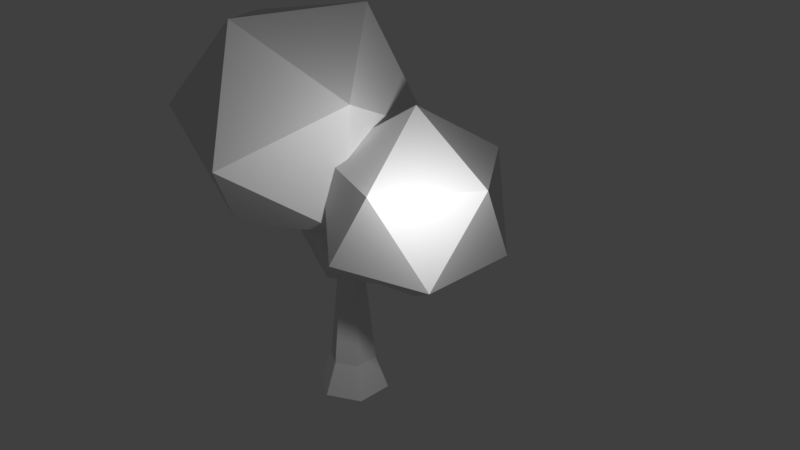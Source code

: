 # Source: treeYellow.blend  (saved by Blender 2.77.0; exported with 4.5.12 LTS)
import bpy
from mathutils import Matrix  # noqa: F401  (used for matrix-valued properties, if any)

bpy.ops.wm.read_factory_settings(use_empty=True)
scene = bpy.context.scene
scene.name = 'Scene'

# ---- collections
col_collection_1 = bpy.data.collections.new('Collection 1'); scene.collection.children.link(col_collection_1)

# ---- materials (node trees are filled in below, after node groups)
mat_material_000 = bpy.data.materials.new('Material.000')
mat_material_000.alpha_threshold = 0.0
mat_material_000.use_transparent_shadow = False
mat_material_000.roughness = 0.5

# ---- material node trees

# ---- world
world_world = bpy.data.worlds.new('World'); scene.world = world_world
world_world.color = (0.05088, 0.05088, 0.05088)
world_world.use_sun_shadow = False
world_world.sun_shadow_jitter_overblur = 0.0
world_world.cycles.sampling_method = 'MANUAL'

# ---- cameras
cam_camera = bpy.data.cameras.new('Camera')
cam_camera.clip_end = 100.0
cam_camera.lens = 35.0
cam_camera.sensor_width = 32.0
cam_camera.sensor_height = 18.0
cam_camera.ortho_scale = 7.314
cam_camera.dof.focus_distance = 0.0
cam_camera.dof.aperture_fstop = 128.0

# ---- lights
light_lamp = bpy.data.lights.new('Lamp', 'POINT')
light_lamp.transmission_factor = 0.0
light_lamp.cutoff_distance = 30.0
light_lamp.energy = 100.0
light_lamp.shadow_buffer_clip_start = 1.001
light_lamp.shadow_soft_size = 0.1
light_lamp.shadow_maximum_resolution = 0.006
light_lamp.use_absolute_resolution = True

# ---- meshes
me_cylinder_001 = bpy.data.meshes.new('Cylinder.001')
me_cylinder_001.from_pydata([(9.023e-09, 4.512e-09, -0.7071), (-0.08733, -0.06022, 5.427), (9.023e-09, 1.53, -0.7071), (0.0, 1.0, 0.7071), (1.325, 0.7649, -0.7071), (0.866, 0.5, 0.7071), (1.325, -0.7649, -0.7071), (0.866, -0.5, 0.7071), (-1.247e-07, -1.53, -0.7071), (-8.742e-08, -1.0, 0.7071), (-1.325, -0.7649, -0.7071), (-0.866, -0.5, 0.7071), (-1.325, 0.7649, -0.7071), (-0.866, 0.5, 0.7071), (0.01469, -0.6152, 5.631), (-7.565e-09, 0.5558, 4.936), (0.4813, 0.2779, 4.936), (0.4813, -0.2779, 4.936), (-5.615e-08, -0.5558, 4.936), (-0.4813, -0.2779, 4.936), (-0.4813, 0.2779, 4.936), (0.02933, 0.5933, 5.258), (0.2781, 0.2796, 5.4), (0.02405, -0.3542, 5.638), (-0.1669, -0.7728, 5.485), (-0.3579, -0.3542, 5.332), (-0.2195, 0.2796, 5.4), (-0.3486, -0.6152, 5.339), (0.269, 0.4559, 5.32), (-0.2103, 0.4559, 5.32), (-1.202, -0.9386, 6.538), (-1.08, -1.204, 6.548), (-1.073, -1.067, 6.549), (-1.201, -1.287, 6.532), (-1.329, -1.067, 6.514), (-1.323, -1.204, 6.515), (-1.614, -1.092, 7.711), (-1.591, -1.142, 7.713), (-1.59, -1.116, 7.713), (-1.614, -1.158, 7.709), (-1.638, -1.116, 7.706), (-1.637, -1.142, 7.706), (0.8185, 0.6699, 6.26), (0.7319, 0.9435, 6.214), (0.8806, 0.7624, 6.142), (0.719, 0.7624, 6.379), (0.8394, 0.8642, 6.12), (0.6838, 0.8642, 6.349), (3.038, 0.6081, 7.075), (2.998, 0.7372, 7.054), (3.068, 0.6518, 7.02), (2.992, 0.6518, 7.132), (3.048, 0.6998, 7.009), (2.975, 0.6998, 7.117), (3.605, 0.07593, 5.078), (6.341, -1.912, 7.169), (2.56, -3.141, 7.169), (0.2228, 0.07593, 7.169), (2.56, 3.293, 7.169), (6.341, 2.064, 7.169), (4.65, -3.141, 10.55), (0.8688, -1.912, 10.55), (0.8688, 2.064, 10.55), (4.65, 3.293, 10.55), (6.987, 0.07593, 10.55), (3.605, 0.07593, 12.64), (-1.803, 1.927, 6.886), (1.83, -1.808, 7.733), (-3.191, -3.166, 6.829), (-6.294, 0.3885, 9.196), (-3.191, 3.943, 11.56), (1.83, 2.585, 10.66), (-0.4155, -5.655, 10.57), (-5.436, -4.298, 11.47), (-5.436, 0.096, 14.4), (-0.4155, 1.454, 15.3), (2.688, -2.101, 12.93), (-1.803, -3.639, 15.24), (0.04267, 3.45, 4.238), (2.836, 0.5787, 4.889), (-1.024, -0.4651, 4.194), (-3.41, 2.268, 6.014), (-1.024, 5.0, 7.834), (2.836, 3.956, 7.139), (1.109, -2.379, 7.067), (-2.75, -1.335, 7.762), (-2.75, 2.043, 10.01), (1.109, 3.086, 10.71), (3.495, 0.3538, 8.887), (0.04267, -0.8289, 10.66)], [], [(0, 2, 4), (11, 9, 18, 19), (2, 3, 5, 4), (0, 4, 6), (9, 7, 17, 18), (4, 5, 7, 6), (0, 6, 8), (5, 3, 15, 16), (6, 7, 9, 8), (0, 8, 10), (3, 13, 20, 15), (8, 9, 11, 10), (0, 10, 12), (7, 5, 16, 17), (10, 11, 13, 12), (0, 12, 2), (13, 11, 19, 20), (12, 13, 3, 2), (20, 19, 1), (25, 1, 19), (25, 19, 27), (18, 27, 19), (24, 18, 27), (18, 24, 14), (22, 1, 16), (16, 1, 17), (23, 1, 17), (17, 18, 23), (23, 18, 14), (22, 16, 28), (15, 28, 16), (21, 28, 15), (21, 15, 29), (29, 15, 26), (20, 26, 15), (26, 20, 1), (24, 27, 35, 33), (23, 14, 31, 32), (25, 27, 35, 34), (1, 23, 32, 30), (1, 25, 34, 30), (14, 24, 33, 31), (31, 33, 39, 37), (30, 34, 40, 36), (30, 32, 38, 36), (34, 35, 41, 40), (33, 35, 41, 39), (32, 31, 37, 38), (21, 29, 47, 43), (1, 22, 44, 42), (29, 26, 45, 47), (22, 28, 46, 44), (26, 1, 42, 45), (28, 21, 43, 46), (44, 46, 52, 50), (45, 42, 48, 51), (42, 44, 50, 48), (43, 47, 53, 49), (47, 45, 51, 53), (46, 43, 49, 52), (54, 55, 56), (55, 54, 59), (54, 56, 57), (54, 57, 58), (54, 58, 59), (55, 59, 64), (56, 55, 60), (57, 56, 61), (58, 57, 62), (59, 58, 63), (55, 64, 60), (56, 60, 61), (57, 61, 62), (58, 62, 63), (59, 63, 64), (60, 64, 65), (61, 60, 65), (62, 61, 65), (63, 62, 65), (64, 63, 65), (66, 67, 68), (67, 66, 71), (66, 68, 69), (66, 69, 70), (66, 70, 71), (67, 71, 76), (68, 67, 72), (69, 68, 73), (70, 69, 74), (71, 70, 75), (67, 76, 72), (68, 72, 73), (69, 73, 74), (70, 74, 75), (71, 75, 76), (72, 76, 77), (73, 72, 77), (74, 73, 77), (75, 74, 77), (76, 75, 77), (78, 79, 80), (79, 78, 83), (78, 80, 81), (78, 81, 82), (78, 82, 83), (79, 83, 88), (80, 79, 84), (81, 80, 85), (82, 81, 86), (83, 82, 87), (79, 88, 84), (80, 84, 85), (81, 85, 86), (82, 86, 87), (83, 87, 88), (84, 88, 89), (85, 84, 89), (86, 85, 89), (87, 86, 89), (88, 87, 89)])
_uv = me_cylinder_001.uv_layers.new(name='UVMap')
_uv.uv.foreach_set('vector', [0.538, 0.8491, 0.4923, 0.8236, 0.538, 0.7982, 0.2029, 0.7926, 0.2359, 0.7868, 0.2359, 0.9134, 0.2175, 0.9166, 0.398, 0.9692, 0.4086, 0.92, 0.4423, 0.9206, 0.4495, 0.9702, 0.538, 0.8491, 0.538, 0.7982, 0.5837, 0.8236, 0.9863, 0.4309, 0.9524, 0.4309, 0.9583, 0.2898, 0.9772, 0.2898, 0.4495, 0.9702, 0.4423, 0.9206, 0.4657, 0.9141, 0.4852, 0.9601, 0.538, 0.8491, 0.5837, 0.8236, 0.5837, 0.8746, 0.4423, 0.9206, 0.4086, 0.92, 0.4138, 0.7804, 0.4325, 0.7807, 0.9461, 0.4785, 0.9524, 0.4309, 0.9863, 0.4309, 0.9979, 0.4785, 0.538, 0.8491, 0.5837, 0.8746, 0.538, 0.9, 0.2434, 0.7354, 0.2094, 0.7354, 0.2153, 0.5943, 0.2342, 0.5943, 0.1647, 0.5496, 0.1861, 0.5134, 0.2133, 0.5298, 0.2062, 0.5747, 0.538, 0.8491, 0.538, 0.9, 0.4923, 0.8746, 0.4657, 0.9141, 0.4423, 0.9206, 0.4325, 0.7807, 0.4455, 0.7771, 0.2062, 0.5747, 0.2133, 0.5298, 0.2451, 0.5227, 0.2549, 0.5639, 0.538, 0.8491, 0.4923, 0.8746, 0.4923, 0.8236, 0.2451, 0.5227, 0.2133, 0.5298, 0.2291, 0.4222, 0.2468, 0.4182, 0.2029, 0.7828, 0.2094, 0.7354, 0.2434, 0.7354, 0.2549, 0.7828, 0.2468, 0.4182, 0.2291, 0.4222, 0.2325, 0.4002, 0.6256, 0.808, 0.6127, 0.8027, 0.635, 0.7982, 0.259, 0.6286, 0.2658, 0.6189, 0.2658, 0.6335, 0.2359, 0.9134, 0.2301, 0.9299, 0.2175, 0.9166, 0.259, 0.3044, 0.2644, 0.2851, 0.2682, 0.3016, 0.5891, 0.9033, 0.5943, 0.8835, 0.6039, 0.885, 0.2563, 0.8808, 0.267, 0.8938, 0.24, 0.8858, 0.4325, 0.7807, 0.4254, 0.7601, 0.4455, 0.7771, 0.6746, 0.8259, 0.6632, 0.8199, 0.6781, 0.7982, 0.6035, 0.915, 0.5891, 0.9033, 0.6085, 0.8887, 0.6085, 0.8887, 0.5891, 0.9033, 0.6039, 0.885, 0.4268, 0.7648, 0.4325, 0.7807, 0.4225, 0.7685, 0.4138, 0.7804, 0.4225, 0.7685, 0.4325, 0.7807, 0.4133, 0.7703, 0.4225, 0.7685, 0.4138, 0.7804, 0.6518, 0.8982, 0.6591, 0.9066, 0.644, 0.9036, 0.2666, 0.505, 0.2703, 0.4906, 0.2703, 0.5094, 0.2153, 0.5943, 0.2223, 0.5787, 0.2342, 0.5943, 0.245, 0.4015, 0.2468, 0.4182, 0.2325, 0.4002, 0.259, 0.3044, 0.2682, 0.3016, 0.268, 0.3493, 0.263, 0.3486, 0.2665, 0.6149, 0.259, 0.61, 0.2626, 0.5684, 0.2665, 0.571, 0.2659, 0.4866, 0.259, 0.485, 0.2616, 0.434, 0.2652, 0.4347, 0.6632, 0.8199, 0.6746, 0.8259, 0.6747, 0.8711, 0.6685, 0.8721, 0.6127, 0.8027, 0.6256, 0.808, 0.635, 0.8633, 0.6296, 0.8605, 0.6039, 0.885, 0.5943, 0.8835, 0.5879, 0.8329, 0.5921, 0.8356, 0.5921, 0.8356, 0.5879, 0.8329, 0.6077, 0.7982, 0.6085, 0.7987, 0.6296, 0.8605, 0.635, 0.8633, 0.6183, 0.9006, 0.6173, 0.9, 0.6685, 0.8721, 0.6747, 0.8711, 0.6724, 0.9134, 0.6712, 0.9136, 0.2652, 0.4347, 0.2616, 0.434, 0.2652, 0.3942, 0.2659, 0.3944, 0.263, 0.3486, 0.268, 0.3493, 0.2682, 0.3902, 0.2672, 0.3901, 0.6747, 0.8711, 0.6781, 0.8717, 0.673, 0.9135, 0.6724, 0.9134, 0.6518, 0.8982, 0.644, 0.9036, 0.6392, 0.8572, 0.6447, 0.858, 0.267, 0.8938, 0.2563, 0.8808, 0.2615, 0.8456, 0.267, 0.8462, 0.2502, 0.4019, 0.245, 0.4015, 0.2513, 0.354, 0.2549, 0.3548, 0.2563, 0.8808, 0.252, 0.8793, 0.2603, 0.845, 0.2615, 0.8456, 0.245, 0.4015, 0.2325, 0.4002, 0.2467, 0.3551, 0.2513, 0.354, 0.4225, 0.7685, 0.4133, 0.7703, 0.4217, 0.7449, 0.4264, 0.7479, 0.259, 0.4922, 0.2624, 0.4906, 0.2624, 0.5637, 0.2608, 0.5644, 0.2513, 0.354, 0.2467, 0.3551, 0.2185, 0.2856, 0.2206, 0.2851, 0.267, 0.8462, 0.2615, 0.8456, 0.253, 0.7868, 0.2556, 0.7871, 0.6447, 0.858, 0.6392, 0.8572, 0.6565, 0.7982, 0.6591, 0.7986, 0.2549, 0.3548, 0.2513, 0.354, 0.2206, 0.2851, 0.2223, 0.2855, 0.4264, 0.7479, 0.4217, 0.7449, 0.483, 0.7265, 0.4852, 0.728, 0.3918, 0.3969, 0.277, 0.3969, 0.3577, 0.2898, 0.277, 0.3969, 0.3918, 0.3969, 0.3577, 0.504, 0.948, 0.001998, 0.944, 0.1163, 0.8285, 0.04778, 0.3918, 0.3969, 0.4881, 0.3307, 0.4881, 0.4631, 0.3918, 0.3969, 0.4881, 0.4631, 0.3577, 0.504, 0.1943, 0.7087, 0.1895, 0.7955, 0.07549, 0.7668, 0.1943, 0.5868, 0.1943, 0.7087, 0.07842, 0.6378, 0.8285, 0.04778, 0.944, 0.1163, 0.8285, 0.1795, 0.8233, 0.8487, 0.9441, 0.7948, 0.9381, 0.9209, 0.3938, 0.8971, 0.2772, 0.9406, 0.277, 0.83, 0.1943, 0.7087, 0.07549, 0.7668, 0.07842, 0.6378, 0.944, 0.1163, 0.948, 0.2152, 0.8285, 0.1795, 0.9419, 0.2898, 0.9317, 0.3872, 0.8187, 0.3256, 0.8233, 0.8487, 0.9381, 0.9209, 0.8233, 0.9743, 0.3938, 0.8971, 0.277, 0.83, 0.3938, 0.7649, 0.07842, 0.6378, 0.07549, 0.7668, 0.002071, 0.6807, 0.9317, 0.3872, 0.9419, 0.5025, 0.8187, 0.4571, 0.8187, 0.3256, 0.9317, 0.3872, 0.8187, 0.4571, 0.8233, 0.9743, 0.9381, 0.9209, 0.9441, 0.998, 0.3938, 0.7649, 0.277, 0.83, 0.2772, 0.7265, 0.5415, 0.1222, 0.6984, 0.03903, 0.6984, 0.2117, 0.6984, 0.03903, 0.5415, 0.1222, 0.5501, 0.001998, 0.5415, 0.1222, 0.6984, 0.2117, 0.5501, 0.2813, 0.6518, 0.572, 0.4923, 0.5101, 0.6451, 0.4182, 0.002071, 0.1364, 0.1055, 0.001998, 0.1269, 0.161, 0.1055, 0.2811, 0.1269, 0.161, 0.2729, 0.2362, 0.1605, 0.5828, 0.002072, 0.5417, 0.1555, 0.4617, 0.8146, 0.2898, 0.8146, 0.4606, 0.6612, 0.3668, 0.6451, 0.4182, 0.4923, 0.5101, 0.4923, 0.3356, 0.1269, 0.161, 0.1055, 0.001998, 0.2729, 0.06365, 0.002072, 0.5417, 0.002071, 0.3688, 0.1555, 0.4617, 0.8146, 0.4606, 0.6559, 0.5292, 0.6612, 0.3668, 0.523, 0.2858, 0.3765, 0.2286, 0.5374, 0.1492, 0.6451, 0.4182, 0.4923, 0.3356, 0.6518, 0.2898, 0.1269, 0.161, 0.2729, 0.06365, 0.2729, 0.2362, 0.1555, 0.4617, 0.002071, 0.3688, 0.1605, 0.3031, 0.3765, 0.2286, 0.277, 0.1305, 0.3854, 0.05325, 0.5374, 0.1492, 0.3765, 0.2286, 0.3854, 0.05325, 0.5374, 0.001998, 0.5374, 0.1492, 0.3854, 0.05325, 0.002071, 0.3688, 0.01017, 0.2851, 0.1605, 0.3031, 0.8233, 0.6685, 0.9439, 0.6045, 0.9439, 0.7372, 0.9439, 0.6045, 0.8233, 0.6685, 0.8299, 0.576, 0.8233, 0.6685, 0.9439, 0.7372, 0.8299, 0.7908, 0.8192, 0.793, 0.6966, 0.7454, 0.8141, 0.6748, 0.277, 0.6113, 0.3565, 0.508, 0.373, 0.6302, 0.3565, 0.7225, 0.373, 0.6302, 0.4852, 0.688, 0.8244, 0.2309, 0.7025, 0.1992, 0.8205, 0.1377, 0.8185, 0.797, 0.8185, 0.9284, 0.7006, 0.8562, 0.8141, 0.6748, 0.6966, 0.7454, 0.6966, 0.6113, 0.373, 0.6302, 0.3565, 0.508, 0.4852, 0.5554, 0.7025, 0.1992, 0.7025, 0.06633, 0.8205, 0.1377, 0.8185, 0.9284, 0.6966, 0.9811, 0.7006, 0.8562, 0.6814, 0.7942, 0.5687, 0.7502, 0.6924, 0.6892, 0.8141, 0.6748, 0.6966, 0.6113, 0.8192, 0.576, 0.373, 0.6302, 0.4852, 0.5554, 0.4852, 0.688, 0.8205, 0.1377, 0.7025, 0.06633, 0.8244, 0.01583, 0.5687, 0.7502, 0.4923, 0.6748, 0.5756, 0.6154, 0.6924, 0.6892, 0.5687, 0.7502, 0.5756, 0.6154, 0.6924, 0.576, 0.6924, 0.6892, 0.5756, 0.6154, 0.7025, 0.06633, 0.7088, 0.001998, 0.8244, 0.01583])
me_cylinder_001.materials.append(mat_material_000)
me_cylinder_001.use_remesh_preserve_volume = False
me_cylinder_001.use_remesh_preserve_attributes = False
me_cylinder_001.use_mirror_vertex_groups = False
me_cylinder_001.update()

# ---- objects
ob_lamp = bpy.data.objects.new('Lamp', light_lamp)
ob_camera = bpy.data.objects.new('Camera', cam_camera)
ob_cylinder_001 = bpy.data.objects.new('Cylinder.001', me_cylinder_001)

# ---- transforms, parenting, visibility, modifiers, constraints
ob_lamp.location = (2.396, -1.209, 3.415)
ob_lamp.rotation_euler = (0.6503, 0.05522, 1.866)
ob_lamp.lock_rotations_4d = False
ob_lamp.empty_display_type = 'ARROWS'
ob_lamp.color = (0.0, 0.0, 0.0, 0.0)
ob_lamp.lineart.crease_threshold = 0.0
ob_camera.location = (6.324, -5.242, 5.964)
ob_camera.rotation_euler = (1.109, 0.0, 0.8149)
ob_camera.lock_rotations_4d = False
ob_camera.empty_display_type = 'ARROWS'
ob_camera.color = (0.0, 0.0, 0.0, 0.0)
ob_camera.display_type = 'WIRE'
ob_camera.lineart.crease_threshold = 0.0
ob_cylinder_001.location = (0.0, 0.0, 0.08529)
ob_cylinder_001.scale = (0.2644, 0.2644, 0.2644)
ob_cylinder_001.lineart.crease_threshold = 0.0

# ---- collection membership
col_collection_1.objects.link(ob_lamp)
col_collection_1.objects.link(ob_camera)
col_collection_1.objects.link(ob_cylinder_001)

# ---- scene / render settings (as saved in the file)
scene.camera = ob_camera
scene.frame_start = 1; scene.frame_end = 250; scene.frame_set(1)
scene.render.engine = 'BLENDER_EEVEE_NEXT'
scene.render.resolution_percentage = 50
scene.render.dither_intensity = 0.0
scene.cycles.use_denoising = False
scene.cycles.samples = 128
scene.cycles.sampling_pattern = 'TABULATED_SOBOL'
scene.cycles.light_sampling_threshold = 0.0
scene.cycles.use_adaptive_sampling = False
scene.cycles.use_light_tree = False
scene.cycles.blur_glossy = 0.0
scene.cycles.sample_clamp_indirect = 0.0
scene.view_settings.view_transform = 'Standard'
bpy.context.view_layer.update()
